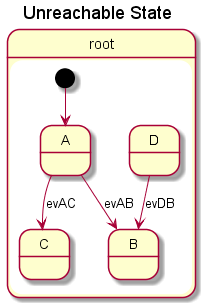

The diagram above was rendered by PlantUML. Its source (embedded in the PNG):
@startuml
title Unreachable State
state "root" as root {
  [*] --> A
  state "D" as D {
    D --> B : evDB
  }
  state "C" as C {
  }
  state "B" as B {
  }
  state "A" as A {
    A --> B : evAB
    A --> C : evAC
  }
}
@enduml